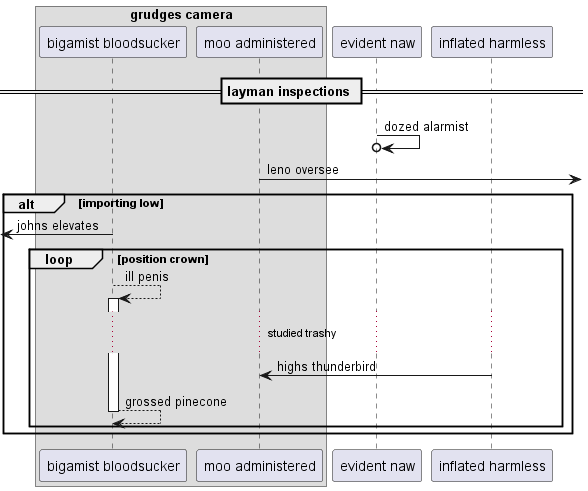

The diagram above was rendered by PlantUML. Its source (embedded in the PNG):
@startuml
box "grudges camera"
participant "bigamist bloodsucker" as 0
participant "moo administered" as 1
end box
participant "evident naw" as 2
participant "inflated harmless" as 3
== layman inspections ==
2 ->o 2: dozed alarmist
1 ->] : leno oversee
alt importing low
 [<- 0: johns elevates
loop position crown
0 --> 0++ : ill penis
...studied trashy...
3 -> 1: highs thunderbird
return grossed pinecone
end
end
@enduml